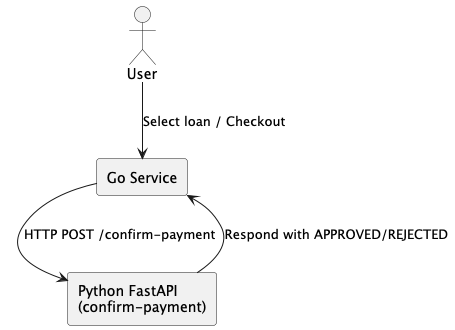

The diagram above was rendered by PlantUML. Its source (embedded in the PNG):
@startuml
skinparam componentStyle rectangle

actor User

component "Go Service" as GoApp
component "Python FastAPI\n(confirm-payment)" as PythonApp

User --> GoApp : Select loan / Checkout
GoApp --> PythonApp : HTTP POST /confirm-payment
PythonApp --> GoApp : Respond with APPROVED/REJECTED

@enduml